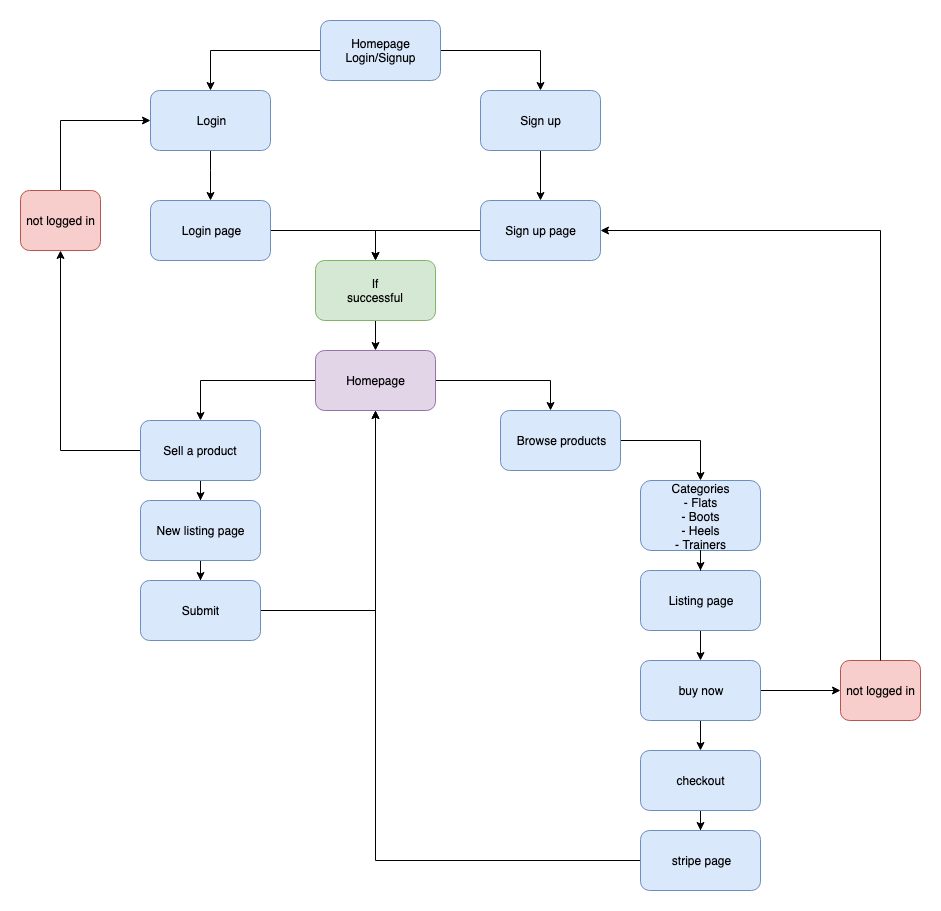

The diagram above was exported from draw.io. Its source (the exported page's mxGraphModel, read from the mxfile embedded in the PNG):
<mxGraphModel dx="1100" dy="571" grid="1" gridSize="10" guides="1" tooltips="1" connect="1" arrows="1" fold="1" page="1" pageScale="1" pageWidth="850" pageHeight="1100" math="0" shadow="0">
  <root>
    <mxCell id="0" />
    <mxCell id="1" parent="0" />
    <mxCell id="fn_yqLzVyF2nI8IDygYF-6" value="" style="edgeStyle=orthogonalEdgeStyle;rounded=0;orthogonalLoop=1;jettySize=auto;html=1;" edge="1" parent="1" source="fn_yqLzVyF2nI8IDygYF-1" target="fn_yqLzVyF2nI8IDygYF-5">
      <mxGeometry relative="1" as="geometry" />
    </mxCell>
    <mxCell id="fn_yqLzVyF2nI8IDygYF-67" value="" style="edgeStyle=orthogonalEdgeStyle;rounded=0;orthogonalLoop=1;jettySize=auto;html=1;entryX=0.5;entryY=0;entryDx=0;entryDy=0;" edge="1" parent="1" source="fn_yqLzVyF2nI8IDygYF-1" target="fn_yqLzVyF2nI8IDygYF-3">
      <mxGeometry relative="1" as="geometry">
        <mxPoint x="260" y="90" as="targetPoint" />
      </mxGeometry>
    </mxCell>
    <mxCell id="fn_yqLzVyF2nI8IDygYF-1" value="Homepage&lt;br&gt;Login/Signup" style="rounded=1;whiteSpace=wrap;html=1;fillColor=#dae8fc;strokeColor=#6c8ebf;" vertex="1" parent="1">
      <mxGeometry x="340" y="60" width="120" height="60" as="geometry" />
    </mxCell>
    <mxCell id="fn_yqLzVyF2nI8IDygYF-10" value="" style="edgeStyle=orthogonalEdgeStyle;rounded=0;orthogonalLoop=1;jettySize=auto;html=1;" edge="1" parent="1" source="fn_yqLzVyF2nI8IDygYF-5" target="fn_yqLzVyF2nI8IDygYF-9">
      <mxGeometry relative="1" as="geometry" />
    </mxCell>
    <mxCell id="fn_yqLzVyF2nI8IDygYF-5" value="Sign up" style="rounded=1;whiteSpace=wrap;html=1;fillColor=#dae8fc;strokeColor=#6c8ebf;" vertex="1" parent="1">
      <mxGeometry x="500" y="130" width="120" height="60" as="geometry" />
    </mxCell>
    <mxCell id="fn_yqLzVyF2nI8IDygYF-46" value="" style="edgeStyle=orthogonalEdgeStyle;rounded=0;orthogonalLoop=1;jettySize=auto;html=1;entryX=0.5;entryY=0;entryDx=0;entryDy=0;" edge="1" parent="1" source="fn_yqLzVyF2nI8IDygYF-9" target="fn_yqLzVyF2nI8IDygYF-13">
      <mxGeometry relative="1" as="geometry">
        <mxPoint x="420" y="270" as="targetPoint" />
      </mxGeometry>
    </mxCell>
    <mxCell id="fn_yqLzVyF2nI8IDygYF-9" value="Sign up page" style="rounded=1;whiteSpace=wrap;html=1;fillColor=#dae8fc;strokeColor=#6c8ebf;" vertex="1" parent="1">
      <mxGeometry x="500" y="240" width="120" height="60" as="geometry" />
    </mxCell>
    <mxCell id="fn_yqLzVyF2nI8IDygYF-16" value="" style="edgeStyle=orthogonalEdgeStyle;rounded=0;orthogonalLoop=1;jettySize=auto;html=1;" edge="1" parent="1" source="fn_yqLzVyF2nI8IDygYF-13" target="fn_yqLzVyF2nI8IDygYF-15">
      <mxGeometry relative="1" as="geometry" />
    </mxCell>
    <mxCell id="fn_yqLzVyF2nI8IDygYF-13" value="If successful" style="rounded=1;whiteSpace=wrap;html=1;fillColor=#d5e8d4;strokeColor=#82b366;" vertex="1" parent="1">
      <mxGeometry x="335" y="300" width="120" height="60" as="geometry" />
    </mxCell>
    <mxCell id="fn_yqLzVyF2nI8IDygYF-18" value="" style="edgeStyle=orthogonalEdgeStyle;rounded=0;orthogonalLoop=1;jettySize=auto;html=1;" edge="1" parent="1" source="fn_yqLzVyF2nI8IDygYF-15" target="fn_yqLzVyF2nI8IDygYF-17">
      <mxGeometry relative="1" as="geometry" />
    </mxCell>
    <mxCell id="fn_yqLzVyF2nI8IDygYF-20" value="" style="edgeStyle=orthogonalEdgeStyle;rounded=0;orthogonalLoop=1;jettySize=auto;html=1;" edge="1" parent="1" source="fn_yqLzVyF2nI8IDygYF-15" target="fn_yqLzVyF2nI8IDygYF-19">
      <mxGeometry relative="1" as="geometry">
        <Array as="points">
          <mxPoint x="570" y="420" />
        </Array>
      </mxGeometry>
    </mxCell>
    <mxCell id="fn_yqLzVyF2nI8IDygYF-15" value="Homepage" style="rounded=1;whiteSpace=wrap;html=1;fillColor=#e1d5e7;strokeColor=#9673a6;" vertex="1" parent="1">
      <mxGeometry x="335" y="390" width="120" height="60" as="geometry" />
    </mxCell>
    <mxCell id="fn_yqLzVyF2nI8IDygYF-28" value="" style="edgeStyle=orthogonalEdgeStyle;rounded=0;orthogonalLoop=1;jettySize=auto;html=1;" edge="1" parent="1" source="fn_yqLzVyF2nI8IDygYF-19" target="fn_yqLzVyF2nI8IDygYF-27">
      <mxGeometry relative="1" as="geometry" />
    </mxCell>
    <mxCell id="fn_yqLzVyF2nI8IDygYF-19" value="Browse products" style="rounded=1;whiteSpace=wrap;html=1;fillColor=#dae8fc;strokeColor=#6c8ebf;" vertex="1" parent="1">
      <mxGeometry x="520" y="450" width="120" height="60" as="geometry" />
    </mxCell>
    <mxCell id="fn_yqLzVyF2nI8IDygYF-27" value="Categories&lt;br&gt;- Flats&lt;br&gt;- Boots&lt;br&gt;- Heels&lt;br&gt;- Trainers" style="rounded=1;whiteSpace=wrap;html=1;fillColor=#dae8fc;strokeColor=#6c8ebf;" vertex="1" parent="1">
      <mxGeometry x="660" y="520" width="120" height="70" as="geometry" />
    </mxCell>
    <mxCell id="fn_yqLzVyF2nI8IDygYF-22" value="" style="edgeStyle=orthogonalEdgeStyle;rounded=0;orthogonalLoop=1;jettySize=auto;html=1;" edge="1" parent="1" source="fn_yqLzVyF2nI8IDygYF-17" target="fn_yqLzVyF2nI8IDygYF-21">
      <mxGeometry relative="1" as="geometry" />
    </mxCell>
    <mxCell id="fn_yqLzVyF2nI8IDygYF-59" value="" style="edgeStyle=orthogonalEdgeStyle;rounded=0;orthogonalLoop=1;jettySize=auto;html=1;" edge="1" parent="1" source="fn_yqLzVyF2nI8IDygYF-17" target="fn_yqLzVyF2nI8IDygYF-58">
      <mxGeometry relative="1" as="geometry" />
    </mxCell>
    <mxCell id="fn_yqLzVyF2nI8IDygYF-17" value="Sell a product" style="rounded=1;whiteSpace=wrap;html=1;fillColor=#dae8fc;strokeColor=#6c8ebf;" vertex="1" parent="1">
      <mxGeometry x="160" y="460" width="120" height="60" as="geometry" />
    </mxCell>
    <mxCell id="fn_yqLzVyF2nI8IDygYF-65" value="" style="edgeStyle=orthogonalEdgeStyle;rounded=0;orthogonalLoop=1;jettySize=auto;html=1;entryX=0;entryY=0.5;entryDx=0;entryDy=0;" edge="1" parent="1" source="fn_yqLzVyF2nI8IDygYF-58" target="fn_yqLzVyF2nI8IDygYF-3">
      <mxGeometry relative="1" as="geometry">
        <mxPoint x="80" y="150" as="targetPoint" />
        <Array as="points">
          <mxPoint x="80" y="160" />
        </Array>
      </mxGeometry>
    </mxCell>
    <mxCell id="fn_yqLzVyF2nI8IDygYF-58" value="not logged in" style="rounded=1;whiteSpace=wrap;html=1;fillColor=#f8cecc;strokeColor=#b85450;" vertex="1" parent="1">
      <mxGeometry x="40" y="230" width="80" height="60" as="geometry" />
    </mxCell>
    <mxCell id="fn_yqLzVyF2nI8IDygYF-24" value="" style="edgeStyle=orthogonalEdgeStyle;rounded=0;orthogonalLoop=1;jettySize=auto;html=1;" edge="1" parent="1" source="fn_yqLzVyF2nI8IDygYF-21" target="fn_yqLzVyF2nI8IDygYF-23">
      <mxGeometry relative="1" as="geometry" />
    </mxCell>
    <mxCell id="fn_yqLzVyF2nI8IDygYF-21" value="New listing page" style="rounded=1;whiteSpace=wrap;html=1;fillColor=#dae8fc;strokeColor=#6c8ebf;" vertex="1" parent="1">
      <mxGeometry x="160" y="540" width="120" height="60" as="geometry" />
    </mxCell>
    <mxCell id="fn_yqLzVyF2nI8IDygYF-52" value="" style="edgeStyle=orthogonalEdgeStyle;rounded=0;orthogonalLoop=1;jettySize=auto;html=1;entryX=0.5;entryY=1;entryDx=0;entryDy=0;" edge="1" parent="1" source="fn_yqLzVyF2nI8IDygYF-23" target="fn_yqLzVyF2nI8IDygYF-15">
      <mxGeometry relative="1" as="geometry">
        <mxPoint x="360" y="800" as="targetPoint" />
      </mxGeometry>
    </mxCell>
    <mxCell id="fn_yqLzVyF2nI8IDygYF-23" value="Submit" style="rounded=1;whiteSpace=wrap;html=1;fillColor=#dae8fc;strokeColor=#6c8ebf;" vertex="1" parent="1">
      <mxGeometry x="160" y="620" width="120" height="60" as="geometry" />
    </mxCell>
    <mxCell id="fn_yqLzVyF2nI8IDygYF-35" value="" style="edgeStyle=orthogonalEdgeStyle;rounded=0;orthogonalLoop=1;jettySize=auto;html=1;" edge="1" parent="1" source="fn_yqLzVyF2nI8IDygYF-31" target="fn_yqLzVyF2nI8IDygYF-34">
      <mxGeometry relative="1" as="geometry" />
    </mxCell>
    <mxCell id="fn_yqLzVyF2nI8IDygYF-37" value="" style="edgeStyle=orthogonalEdgeStyle;rounded=0;orthogonalLoop=1;jettySize=auto;html=1;" edge="1" parent="1" source="fn_yqLzVyF2nI8IDygYF-34" target="fn_yqLzVyF2nI8IDygYF-36">
      <mxGeometry relative="1" as="geometry" />
    </mxCell>
    <mxCell id="fn_yqLzVyF2nI8IDygYF-69" value="" style="edgeStyle=orthogonalEdgeStyle;rounded=0;orthogonalLoop=1;jettySize=auto;html=1;" edge="1" parent="1" source="fn_yqLzVyF2nI8IDygYF-34">
      <mxGeometry relative="1" as="geometry">
        <mxPoint x="860" y="730" as="targetPoint" />
      </mxGeometry>
    </mxCell>
    <mxCell id="fn_yqLzVyF2nI8IDygYF-34" value="buy now" style="rounded=1;whiteSpace=wrap;html=1;fillColor=#dae8fc;strokeColor=#6c8ebf;" vertex="1" parent="1">
      <mxGeometry x="660" y="700" width="120" height="60" as="geometry" />
    </mxCell>
    <mxCell id="fn_yqLzVyF2nI8IDygYF-39" value="" style="edgeStyle=orthogonalEdgeStyle;rounded=0;orthogonalLoop=1;jettySize=auto;html=1;" edge="1" parent="1" source="fn_yqLzVyF2nI8IDygYF-36" target="fn_yqLzVyF2nI8IDygYF-38">
      <mxGeometry relative="1" as="geometry" />
    </mxCell>
    <mxCell id="fn_yqLzVyF2nI8IDygYF-36" value="checkout" style="rounded=1;whiteSpace=wrap;html=1;fillColor=#dae8fc;strokeColor=#6c8ebf;" vertex="1" parent="1">
      <mxGeometry x="660" y="790" width="120" height="60" as="geometry" />
    </mxCell>
    <mxCell id="fn_yqLzVyF2nI8IDygYF-54" value="" style="edgeStyle=orthogonalEdgeStyle;rounded=0;orthogonalLoop=1;jettySize=auto;html=1;" edge="1" parent="1" source="fn_yqLzVyF2nI8IDygYF-38" target="fn_yqLzVyF2nI8IDygYF-15">
      <mxGeometry relative="1" as="geometry">
        <mxPoint x="590" y="1040" as="targetPoint" />
      </mxGeometry>
    </mxCell>
    <mxCell id="fn_yqLzVyF2nI8IDygYF-38" value="stripe page" style="rounded=1;whiteSpace=wrap;html=1;fillColor=#dae8fc;strokeColor=#6c8ebf;" vertex="1" parent="1">
      <mxGeometry x="660" y="870" width="120" height="60" as="geometry" />
    </mxCell>
    <mxCell id="fn_yqLzVyF2nI8IDygYF-8" value="" style="edgeStyle=orthogonalEdgeStyle;rounded=0;orthogonalLoop=1;jettySize=auto;html=1;" edge="1" parent="1" source="fn_yqLzVyF2nI8IDygYF-3" target="fn_yqLzVyF2nI8IDygYF-7">
      <mxGeometry relative="1" as="geometry">
        <Array as="points">
          <mxPoint x="230" y="210" />
          <mxPoint x="230" y="210" />
        </Array>
      </mxGeometry>
    </mxCell>
    <mxCell id="fn_yqLzVyF2nI8IDygYF-3" value="Login" style="rounded=1;whiteSpace=wrap;html=1;fillColor=#dae8fc;strokeColor=#6c8ebf;" vertex="1" parent="1">
      <mxGeometry x="170" y="130" width="120" height="60" as="geometry" />
    </mxCell>
    <mxCell id="fn_yqLzVyF2nI8IDygYF-12" value="" style="edgeStyle=orthogonalEdgeStyle;rounded=0;orthogonalLoop=1;jettySize=auto;html=1;entryX=0.5;entryY=0;entryDx=0;entryDy=0;" edge="1" parent="1" source="fn_yqLzVyF2nI8IDygYF-7" target="fn_yqLzVyF2nI8IDygYF-13">
      <mxGeometry relative="1" as="geometry">
        <mxPoint x="420" y="330" as="targetPoint" />
      </mxGeometry>
    </mxCell>
    <mxCell id="fn_yqLzVyF2nI8IDygYF-7" value="Login page" style="rounded=1;whiteSpace=wrap;html=1;fillColor=#dae8fc;strokeColor=#6c8ebf;" vertex="1" parent="1">
      <mxGeometry x="170" y="240" width="120" height="60" as="geometry" />
    </mxCell>
    <mxCell id="fn_yqLzVyF2nI8IDygYF-31" value="Listing page" style="rounded=1;whiteSpace=wrap;html=1;fillColor=#dae8fc;strokeColor=#6c8ebf;" vertex="1" parent="1">
      <mxGeometry x="660" y="610" width="120" height="60" as="geometry" />
    </mxCell>
    <mxCell id="fn_yqLzVyF2nI8IDygYF-55" value="" style="edgeStyle=orthogonalEdgeStyle;rounded=0;orthogonalLoop=1;jettySize=auto;html=1;" edge="1" parent="1" source="fn_yqLzVyF2nI8IDygYF-27" target="fn_yqLzVyF2nI8IDygYF-31">
      <mxGeometry relative="1" as="geometry">
        <mxPoint x="720" y="590" as="sourcePoint" />
        <mxPoint x="730" y="745" as="targetPoint" />
      </mxGeometry>
    </mxCell>
    <mxCell id="fn_yqLzVyF2nI8IDygYF-70" value="not logged in" style="rounded=1;whiteSpace=wrap;html=1;fillColor=#f8cecc;strokeColor=#b85450;" vertex="1" parent="1">
      <mxGeometry x="860" y="700" width="80" height="60" as="geometry" />
    </mxCell>
    <mxCell id="fn_yqLzVyF2nI8IDygYF-72" value="" style="edgeStyle=orthogonalEdgeStyle;rounded=0;orthogonalLoop=1;jettySize=auto;html=1;exitX=0.5;exitY=0;exitDx=0;exitDy=0;entryX=1;entryY=0.5;entryDx=0;entryDy=0;" edge="1" parent="1" source="fn_yqLzVyF2nI8IDygYF-70" target="fn_yqLzVyF2nI8IDygYF-9">
      <mxGeometry relative="1" as="geometry">
        <mxPoint x="890" y="630" as="sourcePoint" />
        <mxPoint x="727.5" y="-95.5" as="targetPoint" />
        <Array as="points">
          <mxPoint x="900" y="270" />
        </Array>
      </mxGeometry>
    </mxCell>
  </root>
</mxGraphModel>